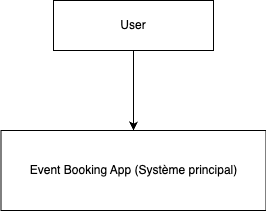

The diagram above was exported from draw.io. Its source (the exported page's mxGraphModel, read from the mxfile embedded in the PNG):
<mxGraphModel dx="758" dy="790" grid="1" gridSize="10" guides="1" tooltips="1" connect="1" arrows="1" fold="1" page="1" pageScale="1" pageWidth="827" pageHeight="1169" math="0" shadow="0">
  <root>
    <mxCell id="0" />
    <mxCell id="1" parent="0" />
    <mxCell id="2Z2m93QkxCkJpjBKOi_c-1" style="edgeStyle=orthogonalEdgeStyle;rounded=0;orthogonalLoop=1;jettySize=auto;html=1;exitX=0.5;exitY=1;exitDx=0;exitDy=0;entryX=0.5;entryY=0;entryDx=0;entryDy=0;" edge="1" parent="1" source="x8-_vobkJpt-XGFg6_ae-1" target="x8-_vobkJpt-XGFg6_ae-3">
      <mxGeometry relative="1" as="geometry" />
    </mxCell>
    <mxCell id="x8-_vobkJpt-XGFg6_ae-1" value="User" style="html=1;whiteSpace=wrap;" parent="1" vertex="1">
      <mxGeometry x="315" y="280" width="160" height="50" as="geometry" />
    </mxCell>
    <mxCell id="x8-_vobkJpt-XGFg6_ae-5" value="" style="edgeStyle=orthogonalEdgeStyle;rounded=0;orthogonalLoop=1;jettySize=auto;html=1;" parent="1" target="x8-_vobkJpt-XGFg6_ae-3" edge="1">
      <mxGeometry relative="1" as="geometry">
        <mxPoint x="395" y="450" as="sourcePoint" />
      </mxGeometry>
    </mxCell>
    <mxCell id="x8-_vobkJpt-XGFg6_ae-3" value="&lt;p class=&quot;p1&quot;&gt;Event Booking App&amp;nbsp;&lt;span style=&quot;background-color: transparent; color: light-dark(rgb(0, 0, 0), rgb(255, 255, 255));&quot;&gt;(Système principal)&lt;/span&gt;&lt;/p&gt;" style="html=1;whiteSpace=wrap;" parent="1" vertex="1">
      <mxGeometry x="262.5" y="410" width="265" height="80" as="geometry" />
    </mxCell>
  </root>
</mxGraphModel>